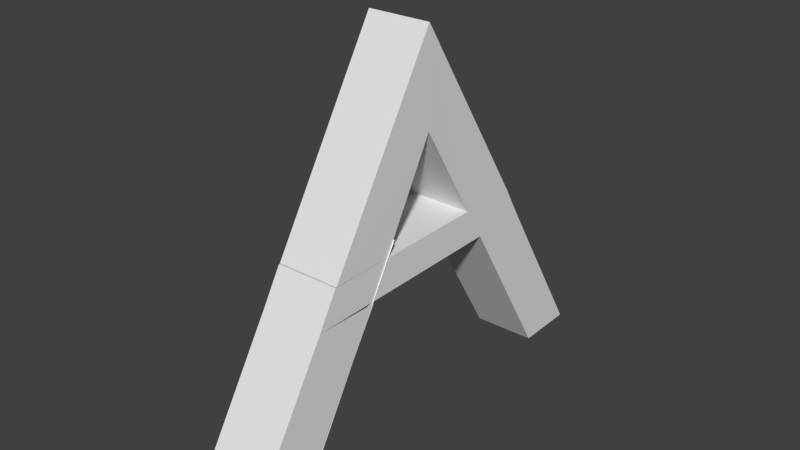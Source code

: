 # Source: lab1d.blend  (saved by Blender 2.79.0; exported with 4.5.12 LTS)
import bpy
from mathutils import Matrix  # noqa: F401  (used for matrix-valued properties, if any)

bpy.ops.wm.read_factory_settings(use_empty=True)
scene = bpy.context.scene
scene.name = 'Scene'

# ---- collections
col_collection_1 = bpy.data.collections.new('Collection 1'); scene.collection.children.link(col_collection_1)

# ---- materials (node trees are filled in below, after node groups)
mat_material = bpy.data.materials.new('Material')
mat_material.alpha_threshold = 0.0
mat_material.use_transparent_shadow = False
mat_material.roughness = 0.5
mat_material.line_color = (0.0, 0.0, 0.0, 1.0)

# ---- material node trees

# ---- world
world_world = bpy.data.worlds.new('World'); scene.world = world_world
world_world.color = (0.05088, 0.05088, 0.05088)
world_world.use_sun_shadow = False
world_world.sun_shadow_jitter_overblur = 0.0
world_world.cycles.sampling_method = 'MANUAL'

# ---- meshes
me_cube = bpy.data.meshes.new('Cube')
me_cube.from_pydata([(4.953, 0.8281, -1.015), (1.926, -1.0, -1.0), (-1.0, -1.0, -1.0), (4.932, 2.739, -1.011), (4.953, 0.8281, 0.9854), (1.926, -1.0, 1.0), (-1.0, -1.0, 1.0), (4.932, 2.739, 0.9892), (4.966, -2.695, -1.012), (4.968, -4.662, -1.006), (4.966, -2.695, 0.988), (4.968, -4.662, 0.9938), (5.993, 1.468, -1.015), (5.972, 3.337, -1.011), (5.993, 1.468, 0.9854), (5.972, 3.337, 0.9892), (4.993, -4.692, -1.015), (4.993, -4.692, 0.9854), (6.033, -5.304, -1.015), (6.033, -5.304, 0.9854), (10.98, 4.419, -1.015), (10.96, 6.33, -1.011), (10.98, 4.419, 0.9854), (10.96, 6.33, 0.9892), (10.96, -8.265, -1.075), (10.96, -8.265, 0.9252), (10.95, -6.108, -1.065), (10.95, -6.108, 0.9352), (4.51, -2.448, -0.966), (4.51, -2.448, 1.034), (6.055, -3.282, 1.007), (10.98, -6.243, 0.947), (5.793, -3.353, -0.8994), (10.72, -6.314, -0.9595)], [], [(0, 1, 2, 3), (4, 7, 6, 5), (0, 4, 5, 1), (5, 6, 11, 10), (2, 6, 7, 3), (4, 0, 16, 17), (6, 2, 9, 11), (1, 5, 10, 8), (2, 1, 8, 9), (13, 15, 23, 21), (7, 4, 14, 15), (3, 7, 15, 13), (0, 3, 13, 12), (17, 16, 18, 19), (0, 12, 18, 16), (14, 4, 17, 19), (12, 14, 19, 18), (22, 20, 21, 23), (12, 13, 21, 20), (15, 14, 22, 23), (14, 12, 20, 22), (18, 19, 25, 24), (24, 25, 27, 26), (26, 27, 29, 28), (25, 19, 30, 31), (18, 24, 33, 32)])
me_cube.materials.append(mat_material)
me_cube.use_remesh_preserve_volume = False
me_cube.use_remesh_preserve_attributes = False
me_cube.use_mirror_vertex_groups = False
me_cube.update()

# ---- objects
ob_cube = bpy.data.objects.new('Cube', me_cube)

# ---- transforms, parenting, visibility, modifiers, constraints
ob_cube.location = (-0.1092, 0.9447, 5.318)
ob_cube.rotation_euler = (0.0, 1.565, -0.0)
ob_cube.scale = (0.4827, 0.4827, 0.4827)
ob_cube.lock_rotations_4d = False
ob_cube.empty_display_type = 'ARROWS'
ob_cube.lineart.crease_threshold = 0.0

# ---- collection membership
col_collection_1.objects.link(ob_cube)

# ---- scene / render settings (as saved in the file)
scene.frame_start = 1; scene.frame_end = 250; scene.frame_set(1)
scene.render.engine = 'BLENDER_EEVEE_NEXT'
scene.render.resolution_percentage = 50
scene.render.dither_intensity = 0.0
scene.cycles.use_denoising = False
scene.cycles.samples = 128
scene.cycles.sampling_pattern = 'TABULATED_SOBOL'
scene.cycles.use_adaptive_sampling = False
scene.cycles.use_light_tree = False
scene.cycles.blur_glossy = 0.0
scene.cycles.sample_clamp_indirect = 0.0
scene.view_settings.view_transform = 'Standard'
bpy.context.view_layer.update()

# ---- added for rendering (the .blend has no active camera and no usable light): camera, sun
cam_auto = bpy.data.cameras.new('AutoCamera')
cam_auto.lens = 50.0
cam_auto.sensor_width = 36.0
cam_auto.clip_end = 1000.0
ob_auto_camera = bpy.data.objects.new('AutoCamera', cam_auto)
scene.collection.objects.link(ob_auto_camera)
ob_auto_camera.location = (8.38936, -9.71524, 9.70395)
ob_auto_camera.rotation_euler = (1.09748, -7.21219e-08, 0.694738)
scene.camera = ob_auto_camera
light_auto_sun = bpy.data.lights.new('AutoSun', 'SUN')
light_auto_sun.energy = 3.0
light_auto_sun.angle = 0.0523599
ob_auto_sun = bpy.data.objects.new('AutoSun', light_auto_sun)
scene.collection.objects.link(ob_auto_sun)
ob_auto_sun.rotation_euler = (0.872665, 0.174533, 0.523599)
bpy.context.view_layer.update()
